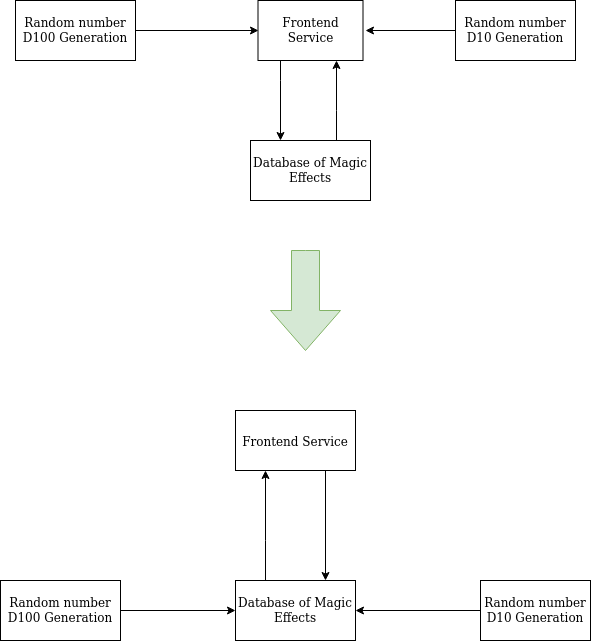

The diagram above was exported from draw.io. Its source (the exported page's mxGraphModel, read from the mxfile embedded in the PNG):
<mxGraphModel dx="1355" dy="776" grid="1" gridSize="10" guides="1" tooltips="1" connect="1" arrows="1" fold="1" page="1" pageScale="1" pageWidth="850" pageHeight="1100" math="0" shadow="0">
  <root>
    <mxCell id="0" />
    <mxCell id="1" parent="0" />
    <mxCell id="XgkTNsdcMEqdxAo0V1JT-1" value="" style="group" parent="1" vertex="1" connectable="0">
      <mxGeometry x="100" y="630" width="590" height="230" as="geometry" />
    </mxCell>
    <mxCell id="_g_kkcP-1EX7LBZYoJDf-4" value="Frontend Service" style="rounded=0;whiteSpace=wrap;html=1;" parent="XgkTNsdcMEqdxAo0V1JT-1" vertex="1">
      <mxGeometry x="235" width="120" height="60" as="geometry" />
    </mxCell>
    <mxCell id="_g_kkcP-1EX7LBZYoJDf-6" value="Random number D100 Generation" style="rounded=0;whiteSpace=wrap;html=1;" parent="XgkTNsdcMEqdxAo0V1JT-1" vertex="1">
      <mxGeometry y="170" width="120" height="60" as="geometry" />
    </mxCell>
    <mxCell id="zVd1c9VIuNBIWb6W2RS0-1" style="edgeStyle=orthogonalEdgeStyle;rounded=0;orthogonalLoop=1;jettySize=auto;html=1;entryX=0.25;entryY=1;entryDx=0;entryDy=0;" parent="XgkTNsdcMEqdxAo0V1JT-1" source="_g_kkcP-1EX7LBZYoJDf-8" target="_g_kkcP-1EX7LBZYoJDf-4" edge="1">
      <mxGeometry relative="1" as="geometry">
        <Array as="points">
          <mxPoint x="265" y="130" />
          <mxPoint x="265" y="130" />
        </Array>
      </mxGeometry>
    </mxCell>
    <mxCell id="_g_kkcP-1EX7LBZYoJDf-8" value="Database of Magic Effects" style="rounded=0;whiteSpace=wrap;html=1;" parent="XgkTNsdcMEqdxAo0V1JT-1" vertex="1">
      <mxGeometry x="235" y="170" width="120" height="60" as="geometry" />
    </mxCell>
    <mxCell id="zVd1c9VIuNBIWb6W2RS0-2" style="edgeStyle=orthogonalEdgeStyle;rounded=0;orthogonalLoop=1;jettySize=auto;html=1;exitX=0.75;exitY=1;exitDx=0;exitDy=0;entryX=0.75;entryY=0;entryDx=0;entryDy=0;" parent="XgkTNsdcMEqdxAo0V1JT-1" source="_g_kkcP-1EX7LBZYoJDf-4" target="_g_kkcP-1EX7LBZYoJDf-8" edge="1">
      <mxGeometry relative="1" as="geometry" />
    </mxCell>
    <mxCell id="_g_kkcP-1EX7LBZYoJDf-12" style="edgeStyle=orthogonalEdgeStyle;rounded=0;orthogonalLoop=1;jettySize=auto;html=1;exitX=1;exitY=0.5;exitDx=0;exitDy=0;entryX=0;entryY=0.5;entryDx=0;entryDy=0;" parent="XgkTNsdcMEqdxAo0V1JT-1" source="_g_kkcP-1EX7LBZYoJDf-6" target="_g_kkcP-1EX7LBZYoJDf-8" edge="1">
      <mxGeometry relative="1" as="geometry" />
    </mxCell>
    <mxCell id="_g_kkcP-1EX7LBZYoJDf-13" style="edgeStyle=orthogonalEdgeStyle;rounded=0;orthogonalLoop=1;jettySize=auto;html=1;entryX=1;entryY=0.5;entryDx=0;entryDy=0;" parent="XgkTNsdcMEqdxAo0V1JT-1" source="_g_kkcP-1EX7LBZYoJDf-10" target="_g_kkcP-1EX7LBZYoJDf-8" edge="1">
      <mxGeometry relative="1" as="geometry" />
    </mxCell>
    <mxCell id="_g_kkcP-1EX7LBZYoJDf-10" value="Random number D10 Generation" style="rounded=0;whiteSpace=wrap;html=1;" parent="XgkTNsdcMEqdxAo0V1JT-1" vertex="1">
      <mxGeometry x="480" y="170" width="110" height="60" as="geometry" />
    </mxCell>
    <mxCell id="XgkTNsdcMEqdxAo0V1JT-2" value="" style="group" parent="1" vertex="1" connectable="0">
      <mxGeometry x="115" y="220" width="560" height="200" as="geometry" />
    </mxCell>
    <mxCell id="2CG0iLP5qvnSIjyF5YrI-1" value="Frontend Service" style="rounded=0;whiteSpace=wrap;html=1;" parent="XgkTNsdcMEqdxAo0V1JT-2" vertex="1">
      <mxGeometry x="242.5" width="105" height="60" as="geometry" />
    </mxCell>
    <mxCell id="_g_kkcP-1EX7LBZYoJDf-19" style="edgeStyle=orthogonalEdgeStyle;rounded=0;orthogonalLoop=1;jettySize=auto;html=1;exitX=1;exitY=0.5;exitDx=0;exitDy=0;entryX=0;entryY=0.5;entryDx=0;entryDy=0;" parent="XgkTNsdcMEqdxAo0V1JT-2" source="2CG0iLP5qvnSIjyF5YrI-2" target="2CG0iLP5qvnSIjyF5YrI-1" edge="1">
      <mxGeometry relative="1" as="geometry" />
    </mxCell>
    <mxCell id="2CG0iLP5qvnSIjyF5YrI-2" value="Random number D100 Generation" style="rounded=0;whiteSpace=wrap;html=1;" parent="XgkTNsdcMEqdxAo0V1JT-2" vertex="1">
      <mxGeometry width="120" height="60" as="geometry" />
    </mxCell>
    <mxCell id="zVd1c9VIuNBIWb6W2RS0-5" style="edgeStyle=orthogonalEdgeStyle;rounded=0;orthogonalLoop=1;jettySize=auto;html=1;entryX=0.75;entryY=1;entryDx=0;entryDy=0;" parent="XgkTNsdcMEqdxAo0V1JT-2" source="2CG0iLP5qvnSIjyF5YrI-3" target="2CG0iLP5qvnSIjyF5YrI-1" edge="1">
      <mxGeometry relative="1" as="geometry">
        <Array as="points">
          <mxPoint x="321" y="110" />
          <mxPoint x="321" y="110" />
        </Array>
      </mxGeometry>
    </mxCell>
    <mxCell id="2CG0iLP5qvnSIjyF5YrI-3" value="Database of Magic Effects" style="rounded=0;whiteSpace=wrap;html=1;" parent="XgkTNsdcMEqdxAo0V1JT-2" vertex="1">
      <mxGeometry x="235" y="140" width="120" height="60" as="geometry" />
    </mxCell>
    <mxCell id="zVd1c9VIuNBIWb6W2RS0-3" style="edgeStyle=orthogonalEdgeStyle;rounded=0;orthogonalLoop=1;jettySize=auto;html=1;entryX=0.25;entryY=0;entryDx=0;entryDy=0;" parent="XgkTNsdcMEqdxAo0V1JT-2" source="2CG0iLP5qvnSIjyF5YrI-1" target="2CG0iLP5qvnSIjyF5YrI-3" edge="1">
      <mxGeometry relative="1" as="geometry">
        <Array as="points">
          <mxPoint x="265" y="80" />
          <mxPoint x="265" y="80" />
        </Array>
      </mxGeometry>
    </mxCell>
    <mxCell id="_g_kkcP-1EX7LBZYoJDf-15" style="edgeStyle=orthogonalEdgeStyle;rounded=0;orthogonalLoop=1;jettySize=auto;html=1;exitX=0;exitY=0.5;exitDx=0;exitDy=0;" parent="XgkTNsdcMEqdxAo0V1JT-2" source="2CG0iLP5qvnSIjyF5YrI-4" edge="1">
      <mxGeometry relative="1" as="geometry">
        <mxPoint x="350" y="30" as="targetPoint" />
      </mxGeometry>
    </mxCell>
    <mxCell id="2CG0iLP5qvnSIjyF5YrI-4" value="Random number D10 Generation" style="rounded=0;whiteSpace=wrap;html=1;" parent="XgkTNsdcMEqdxAo0V1JT-2" vertex="1">
      <mxGeometry x="440" width="120" height="60" as="geometry" />
    </mxCell>
    <mxCell id="XgkTNsdcMEqdxAo0V1JT-3" value="" style="html=1;shadow=0;dashed=0;align=center;verticalAlign=middle;shape=mxgraph.arrows2.arrow;dy=0.6;dx=40;direction=south;notch=0;fillColor=#d5e8d4;strokeColor=#82b366;" parent="1" vertex="1">
      <mxGeometry x="370" y="470" width="70" height="100" as="geometry" />
    </mxCell>
  </root>
</mxGraphModel>